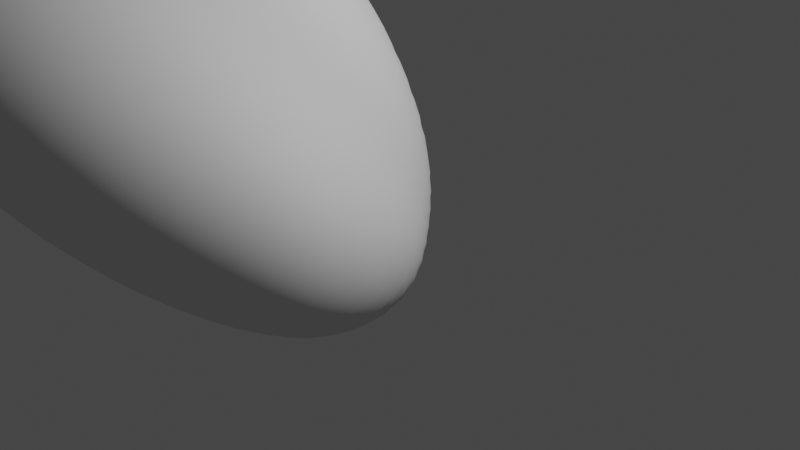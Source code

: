 # Source: Rock2.blend  (saved by Blender 3.2.14; exported with 4.5.12 LTS)
import bpy
from mathutils import Matrix  # noqa: F401  (used for matrix-valued properties, if any)

bpy.ops.wm.read_factory_settings(use_empty=True)
scene = bpy.context.scene
scene.name = 'Scene'

# ---- collections
col_collection = bpy.data.collections.new('Collection'); scene.collection.children.link(col_collection)

# ---- node groups
ng_auto_smooth = bpy.data.node_groups.new('Auto Smooth', 'GeometryNodeTree')
_s = ng_auto_smooth.interface.new_socket(name='Geometry', in_out='OUTPUT', socket_type='NodeSocketGeometry')
_s = ng_auto_smooth.interface.new_socket(name='Geometry', in_out='INPUT', socket_type='NodeSocketGeometry')
_s = ng_auto_smooth.interface.new_socket(name='Angle', in_out='INPUT', socket_type='NodeSocketFloat')
_s.subtype = 'ANGLE'
_s.min_value = 0.0
_s.max_value = 3.142
ng_auto_smooth.is_modifier = True
_N = ng_auto_smooth.nodes; _L = ng_auto_smooth.links
n0 = _N.new('NodeGroupOutput'); n0.name = 'Group Output'; n0.location = (480, -100)
n1 = _N.new('NodeGroupInput'); n1.name = 'Group Input'; n1.location = (-420, -300)
n2 = _N.new('NodeGroupInput'); n2.name = 'Group Input.001'; n2.location = (-60, -100)
n3 = _N.new('GeometryNodeSetShadeSmooth'); n3.name = 'Set Shade Smooth'; n3.location = (120, -100)
n3.domain = 'EDGE'
n4 = _N.new('GeometryNodeSetShadeSmooth'); n4.name = 'Set Shade Smooth.001'; n4.location = (300, -100)
n5 = _N.new('GeometryNodeInputMeshEdgeAngle'); n5.name = 'Edge Angle'; n5.location = (-420, -220)
n6 = _N.new('GeometryNodeInputEdgeSmooth'); n6.name = 'Is Edge Smooth'; n6.location = (-60, -160)
n7 = _N.new('GeometryNodeInputShadeSmooth'); n7.name = 'Is Face Smooth'; n7.location = (-240, -340)
n8 = _N.new('FunctionNodeBooleanMath'); n8.name = 'Boolean Math'; n8.location = (-60, -220)
n9 = _N.new('FunctionNodeCompare'); n9.name = 'Compare'; n9.location = (-240, -180)
n9.operation = 'LESS_EQUAL'
_L.new(n5.outputs[0], n9.inputs[0])
_L.new(n4.outputs[0], n0.inputs[0])
_L.new(n1.outputs[1], n9.inputs[1])
_L.new(n9.outputs[0], n8.inputs[0])
_L.new(n7.outputs[0], n8.inputs[1])
_L.new(n2.outputs[0], n3.inputs[0])
_L.new(n6.outputs[0], n3.inputs[1])
_L.new(n3.outputs[0], n4.inputs[0])
_L.new(n8.outputs[0], n3.inputs[2])
n0.is_active_output = True

# ---- world
world_world = bpy.data.worlds.new('World'); scene.world = world_world
world_world.use_nodes = True; world_world.node_tree.nodes.clear()
_N = world_world.node_tree.nodes; _L = world_world.node_tree.links
n0 = _N.new('ShaderNodeOutputWorld'); n0.name = 'World Output'; n0.location = (300, 300)
n1 = _N.new('ShaderNodeBackground'); n1.name = 'Background'; n1.location = (10, 300)
n1.inputs[0].default_value = (0.05088, 0.05088, 0.05088, 1.0)
_L.new(n1.outputs[0], n0.inputs[0])
n0.is_active_output = True
world_world.color = (0.05088, 0.05088, 0.05088)
world_world.use_sun_shadow = False
world_world.sun_shadow_jitter_overblur = 0.0

# ---- cameras
cam_camera = bpy.data.cameras.new('Camera')
cam_camera.clip_end = 100.0
cam_camera.ortho_scale = 7.314

# ---- lights
light_light = bpy.data.lights.new('Light', 'POINT')
light_light.transmission_factor = 0.0
light_light.energy = 1000.0
light_light.shadow_soft_size = 0.1
light_light.shadow_maximum_resolution = 0.006
light_light.use_absolute_resolution = True

# ---- meshes
me_rock_002 = bpy.data.meshes.new('rock.002')
me_rock_002.from_pydata([(-4.178, -2.585, 0.2743), (0.4501, 2.451, -2.862), (-3.853, 1.139, 2.717), (-0.6468, -2.27, 3.078), (3.91, 3.178, -0.578), (3.557, 3.134, -3.37), (3.77, -1.256, -2.575)], [], [(0, 3, 2), (0, 6, 3), (0, 1, 5, 6), (2, 3, 4), (5, 3, 6), (1, 4, 3, 5), (0, 2, 4, 1)])
me_rock_002.polygons.foreach_set('use_smooth', [True] * 7)
me_rock_002.update()

# ---- objects
ob_light = bpy.data.objects.new('Light', light_light)
ob_camera = bpy.data.objects.new('Camera', cam_camera)
ob_rock_002 = bpy.data.objects.new('rock.002', me_rock_002)

# ---- transforms, parenting, visibility, modifiers, constraints
ob_light.location = (4.076, 1.005, 5.904)
ob_light.rotation_euler = (0.6503, 0.05522, 1.866)
ob_light.lock_rotations_4d = False
ob_light.empty_display_type = 'ARROWS'
ob_light.color = (0.0, 0.0, 0.0, 0.0)
ob_light.lineart.crease_threshold = 0.0
ob_camera.location = (7.359, -6.926, 4.958)
ob_camera.rotation_euler = (1.109, 0.0, 0.8149)
ob_camera.lock_rotations_4d = False
ob_camera.empty_display_type = 'ARROWS'
ob_camera.color = (0.0, 0.0, 0.0, 0.0)
ob_camera.display_type = 'WIRE'
ob_camera.lineart.crease_threshold = 0.0
ob_rock_002.location = (-2.062, -1.5, 1.554)
_m = ob_rock_002.modifiers.new('Subsurf', 'SUBSURF')
_m.levels = 2
_m = ob_rock_002.modifiers.new('Subsurf.001', 'SUBSURF')
_m.levels = 2
_m = ob_rock_002.modifiers.new('Displace', 'DISPLACE')
_m.mid_level = 0.0
_m.strength = 0.01075
_m = ob_rock_002.modifiers.new('Displace.001', 'DISPLACE')
_m.mid_level = 0.0
_m.strength = 0.6216
_m = ob_rock_002.modifiers.new('Displace.002', 'DISPLACE')
_m.strength = 0.04672
_m = ob_rock_002.modifiers.new('Displace.003', 'DISPLACE')
_m.strength = 0.01663
_m = ob_rock_002.modifiers.new('Auto Smooth', 'NODES')
_m.node_group = ng_auto_smooth
_gi = [s.identifier for s in ng_auto_smooth.interface.items_tree if s.item_type == 'SOCKET' and s.in_out == 'INPUT']
_m[_gi[1]] = 0.5236  # Angle

# ---- collection membership
col_collection.objects.link(ob_light)
col_collection.objects.link(ob_camera)
col_collection.objects.link(ob_rock_002)

# ---- scene / render settings (as saved in the file)
scene.camera = ob_camera
scene.frame_start = 1; scene.frame_end = 250; scene.frame_set(1)
scene.render.engine = 'BLENDER_EEVEE_NEXT'
scene.cycles.sampling_pattern = 'TABULATED_SOBOL'
scene.cycles.use_light_tree = False
scene.view_settings.view_transform = 'Filmic'
bpy.context.view_layer.update()
